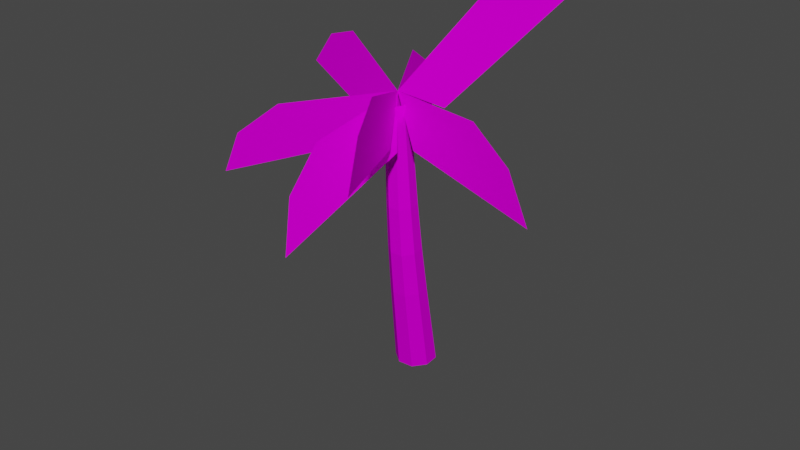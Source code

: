 # Source: spn_palm.blend  (saved by Blender 3.3.6; exported with 4.5.12 LTS)
import bpy
from mathutils import Matrix  # noqa: F401  (used for matrix-valued properties, if any)

bpy.ops.wm.read_factory_settings(use_empty=True)
scene = bpy.context.scene
scene.name = 'Scene'

# ---- collections
col_collection = bpy.data.collections.new('Collection'); scene.collection.children.link(col_collection)

# ---- images (referenced by path relative to the original .blend; pixels are not part of the script)
import os
ASSET_DIR = os.environ.get("B2B_ASSET_DIR", "")  # directory of the original .blend (textures are referenced by path, not embedded)
HERE = os.path.dirname(os.path.abspath(__file__))  # packed textures are extracted next to this script under _unpacked/

def load_image(name, relpath, width, height, colorspace="sRGB"):
    """Load a texture the original file referenced (path relative to the .blend, or extracted next to this script)."""
    p = next((c for c in (os.path.join(HERE, relpath), os.path.join(ASSET_DIR, relpath)) if relpath and os.path.exists(c)), "")
    if p:
        img = bpy.data.images.load(p, check_existing=True)
        img.name = name
    else:  # same state as the original file: an image datablock whose file is absent (Cycles renders it pink)
        img = bpy.data.images.new(name, width, height)
        img.source = "FILE"
        img.filepath = "//" + (relpath or name)
    img.colorspace_settings.name = colorspace
    return img
img_level5_jetskipage2_png_001 = load_image('level5_jetskipage2.png.001', 'level5_jetskipage2.png', 1024, 1024, 'sRGB')
img_level5_palmbark_png_001 = load_image('level5_palmbark.png.001', 'level5_palmbark.png', 1024, 1024, 'sRGB')

# ---- materials (node trees are filled in below, after node groups)
mat_level5_jetskipage2 = bpy.data.materials.new('level5_jetskipage2')
mat_level5_jetskipage2.alpha_threshold = 0.0
mat_level5_jetskipage2.use_transparent_shadow = False
mat_level5_jetskipage2.diffuse_color = (1.0, 1.0, 1.0, 1.0)
mat_level5_jetskipage2.roughness = 0.5
mat_level5_palmbark = bpy.data.materials.new('level5_palmbark')
mat_level5_palmbark.alpha_threshold = 0.0
mat_level5_palmbark.use_transparent_shadow = False
mat_level5_palmbark.diffuse_color = (1.0, 1.0, 1.0, 1.0)
mat_level5_palmbark.roughness = 0.5

# ---- material node trees
mat_level5_jetskipage2.use_nodes = True; mat_level5_jetskipage2.node_tree.nodes.clear()
_N = mat_level5_jetskipage2.node_tree.nodes; _L = mat_level5_jetskipage2.node_tree.links
n0 = _N.new('ShaderNodeBsdfDiffuse'); n0.name = 'Diffuse BSDF'; n0.location = (0, 0)
n1 = _N.new('ShaderNodeTexImage'); n1.name = 'Image Texture'; n1.location = (0, 0)
n1.image = img_level5_jetskipage2_png_001
n2 = _N.new('ShaderNodeOutputMaterial'); n2.name = 'Material Output'; n2.location = (0, 0)
_L.new(n0.outputs[0], n2.inputs[0])
_L.new(n1.outputs[0], n0.inputs[0])
n2.is_active_output = True
mat_level5_palmbark.use_nodes = True; mat_level5_palmbark.node_tree.nodes.clear()
_N = mat_level5_palmbark.node_tree.nodes; _L = mat_level5_palmbark.node_tree.links
n0 = _N.new('ShaderNodeBsdfDiffuse'); n0.name = 'Diffuse BSDF'; n0.location = (0, 0)
n1 = _N.new('ShaderNodeTexImage'); n1.name = 'Image Texture'; n1.location = (0, 0)
n1.image = img_level5_palmbark_png_001
n2 = _N.new('ShaderNodeOutputMaterial'); n2.name = 'Material Output'; n2.location = (0, 0)
_L.new(n0.outputs[0], n2.inputs[0])
_L.new(n1.outputs[0], n0.inputs[0])
n2.is_active_output = True

# ---- world
world_world = bpy.data.worlds.new('World'); scene.world = world_world
world_world.use_nodes = True; world_world.node_tree.nodes.clear()
_N = world_world.node_tree.nodes; _L = world_world.node_tree.links
n0 = _N.new('ShaderNodeOutputWorld'); n0.name = 'World Output'; n0.location = (300, 300)
n1 = _N.new('ShaderNodeBackground'); n1.name = 'Background'; n1.location = (10, 300)
n1.inputs[0].default_value = (0.05088, 0.05088, 0.05088, 1.0)
_L.new(n1.outputs[0], n0.inputs[0])
n0.is_active_output = True
world_world.color = (0.05088, 0.05088, 0.05088)
world_world.use_sun_shadow = False
world_world.sun_shadow_jitter_overblur = 0.0

# ---- meshes
me_track6_pmd0_mesh_002 = bpy.data.meshes.new('TRACK6.PMD0.mesh.002')
me_track6_pmd0_mesh_002.from_pydata([(2.434, -3.01, 75.47), (25.41, -9.554, 76.91), (35.26, -12.36, 71.45), (40.76, -13.93, 62.21), (7.607, -4.483, 64.7), (8.226, 14.61, 90.58), (12.16, 25.42, 92.14), (15.83, 34.78, 87.99), (6.38, 6.895, 69.88), (-16.98, -16.55, 71.96), (-25.33, -20.2, 64.76), (-30.01, -20.05, 54.95), (-1.969, -2.136, 64.3), (-18.43, 7.415, 80.82), (-28.61, 11.63, 77.17), (-35.56, 13.71, 69.07), (-4.517, -1.138, 65.82), (3.297, -26.76, 72.65), (5.012, -35.84, 65.62), (7.342, -39.77, 55.76), (5.085, -6.333, 64.2), (13.41, -23.04, 82.61), (18.84, -32.9, 79.77), (22.6, -39.7, 72.17), (6.22, -9.839, 66.31), (-10.31, 17.24, 75.99), (-14.18, 26.64, 70.4), (-14.72, 32.63, 61.34), (2.481, 2.868, 64.96), (1.666, -1.758, 48.71), (0.3043, 0.7698, 36.53), (-2.518, 0.5477, 36.65), (-0.8567, -1.956, 48.87), (-2.857, -0.4127, 49.22), (-4.759, 2.292, 36.92), (-4.993, 5.144, 37.18), (-3.052, 2.121, 49.57), (-1.517, 4.153, 24.36), (-5.603, 11.74, 9.537e-05), (-9.317, 11.47, 9.537e-05), (-4.636, 3.914, 24.43), (3.034, 2.759, 49.22), (1.82, 5.835, 36.92), (2.043, 3.004, 36.65), (3.22, 0.2396, 48.87), (-7.119, 5.853, 24.61), (-12.28, 13.8, 9.537e-05), (-12.62, 17.6, 9.537e-05), (-7.386, 9.02, 24.79), (0.148, 9.766, 24.61), (-3.641, 18.45, 9.537e-05), (-3.331, 14.69, 9.537e-05), (0.4, 6.626, 24.43), (-5.484, 11.52, 24.87), (-10.37, 20.59, 0.0001068), (-6.63, 20.82, 9.537e-05), (-2.35, 11.73, 24.79), (-1.505, 4.132, 49.73), (-3.265, 7.399, 37.3), (-0.4314, 7.6, 37.18), (1.025, 4.316, 49.57), (0.2042, -4.453, 73.83), (1.725, -5.592, 73.31), (3.649, -5.443, 73.07), (4.834, -3.919, 73.31), (4.719, -2.022, 73.83), (3.198, -0.8819, 74.36), (1.274, -1.031, 74.6), (0.09008, -2.555, 74.36)], [], [(0, 1, 2, 3, 4), (0, 5, 6, 7, 8), (0, 9, 10, 11, 12), (0, 13, 14, 15, 16), (0, 17, 18, 19, 20), (0, 21, 22, 23, 24), (0, 25, 26, 27, 28), (29, 32, 31, 30), (33, 36, 35, 34), (37, 40, 39, 38), (41, 44, 43, 42), (45, 48, 47, 46), (49, 52, 51, 50), (53, 56, 55, 54), (57, 60, 59, 58), (33, 32, 62, 61), (45, 40, 31, 34), (37, 52, 43, 30), (29, 44, 64, 63), (41, 60, 66, 65), (49, 56, 59, 42), (53, 48, 35, 58), (57, 36, 68, 67), (66, 60, 57, 67), (58, 35, 36, 57), (68, 36, 33, 61), (34, 31, 32, 33), (62, 32, 29, 63), (30, 43, 44, 29), (64, 44, 41, 65), (42, 59, 60, 41), (31, 40, 37, 30), (38, 51, 52, 37), (43, 52, 49, 42), (50, 55, 56, 49), (59, 56, 53, 58), (54, 47, 48, 53), (35, 48, 45, 34), (46, 39, 40, 45)])
me_track6_pmd0_mesh_002.polygons.foreach_set('material_index', [0, 0, 0, 0, 0, 0, 0, 1, 1, 1, 1, 1, 1, 1, 1, 1, 1, 1, 1, 1, 1, 1, 1, 1, 1, 1, 1, 1, 1, 1, 1, 1, 1, 1, 1, 1, 1, 1, 1])
_uv = me_track6_pmd0_mesh_002.uv_layers.new(name='UVMap')
_uv.uv.foreach_set('vector', [0.0, 0.9991, 0.2971, 0.95, 0.4243, 0.7497, 0.4954, 0.5069, 0.05865, 0.596, 0.0, 0.9991, 0.2971, 0.95, 0.4243, 0.7497, 0.4954, 0.5069, 0.05865, 0.596, 0.0, 0.9991, 0.2971, 0.95, 0.4243, 0.7497, 0.4954, 0.5069, 0.05865, 0.596, 0.0, 0.9991, 0.2971, 0.95, 0.4243, 0.7497, 0.4954, 0.5069, 0.05865, 0.596, 0.0, 0.9991, 0.2971, 0.95, 0.4243, 0.7497, 0.4954, 0.5069, 0.05865, 0.596, 0.0, 0.9991, 0.2971, 0.95, 0.4243, 0.7497, 0.4954, 0.5069, 0.05865, 0.596, 0.0, 0.9991, 0.2971, 0.95, 0.4243, 0.7497, 0.4954, 0.5069, 0.05865, 0.596, 1.0, -1.692, 0.5, -1.692, 0.5, -3.038, 1.0, -3.038, 0.0, -1.692, 0.5, -1.692, 0.5, -3.038, 0.0, -3.038, 1.0, -4.384, 0.5, -4.384, 0.5, -7.075, 1.0, -7.075, 0.0, -1.692, 0.5, -1.692, 0.5, -3.038, 0.0, -3.038, 0.0, -4.384, 0.5, -4.384, 0.5, -7.075, 0.0, -7.075, 0.0, -4.384, 0.5, -4.384, 0.5, -7.075, 0.0, -7.075, 1.0, -4.384, 0.5, -4.384, 0.5, -7.075, 1.0, -7.075, 1.0, -1.692, 0.5, -1.692, 0.5, -3.038, 1.0, -3.038, 0.0, -1.692, 0.5, -1.692, 0.5, 1.0, 0.0, 1.0, 0.0, -4.384, 0.5, -4.384, 0.5, -3.038, 0.0, -3.038, 1.0, -4.384, 0.5, -4.384, 0.5, -3.038, 1.0, -3.038, 1.0, -1.692, 0.5, -1.692, 0.5, 1.0, 1.0, 1.0, 0.0, -1.692, 0.5, -1.692, 0.5, 1.0, 0.0, 1.0, 0.0, -4.384, 0.5, -4.384, 0.5, -3.038, 0.0, -3.038, 1.0, -4.384, 0.5, -4.384, 0.5, -3.038, 1.0, -3.038, 1.0, -1.692, 0.5, -1.692, 0.5, 1.0, 1.0, 1.0, 0.5, 1.0, 0.5, -1.692, 1.0, -1.692, 1.0, 1.0, 1.0, -3.038, 0.5, -3.038, 0.5, -1.692, 1.0, -1.692, 0.5, 1.0, 0.5, -1.692, 0.0, -1.692, 0.0, 1.0, 0.0, -3.038, 0.5, -3.038, 0.5, -1.692, 0.0, -1.692, 0.5, 1.0, 0.5, -1.692, 1.0, -1.692, 1.0, 1.0, 1.0, -3.038, 0.5, -3.038, 0.5, -1.692, 1.0, -1.692, 0.5, 1.0, 0.5, -1.692, 0.0, -1.692, 0.0, 1.0, 0.0, -3.038, 0.5, -3.038, 0.5, -1.692, 0.0, -1.692, 0.5, -3.038, 0.5, -4.384, 1.0, -4.384, 1.0, -3.038, 1.0, -7.075, 0.5, -7.075, 0.5, -4.384, 1.0, -4.384, 0.5, -3.038, 0.5, -4.384, 0.0, -4.384, 0.0, -3.038, 0.0, -7.075, 0.5, -7.075, 0.5, -4.384, 0.0, -4.384, 0.5, -3.038, 0.5, -4.384, 1.0, -4.384, 1.0, -3.038, 1.0, -7.075, 0.5, -7.075, 0.5, -4.384, 1.0, -4.384, 0.5, -3.038, 0.5, -4.384, 0.0, -4.384, 0.0, -3.038, 0.0, -7.075, 0.5, -7.075, 0.5, -4.384, 0.0, -4.384])
me_track6_pmd0_mesh_002.materials.append(mat_level5_jetskipage2)
me_track6_pmd0_mesh_002.materials.append(mat_level5_palmbark)
me_track6_pmd0_mesh_002.use_remesh_preserve_volume = False
me_track6_pmd0_mesh_002.use_remesh_preserve_attributes = False
me_track6_pmd0_mesh_002.use_mirror_vertex_groups = False
me_track6_pmd0_mesh_002.update()

# ---- objects
ob_main = bpy.data.objects.new('main', me_track6_pmd0_mesh_002)

# ---- transforms, parenting, visibility, modifiers, constraints
ob_main.location = (0.0, 0.0, 0.0)
ob_main.lineart.crease_threshold = 0.0

# ---- collection membership
col_collection.objects.link(ob_main)

# ---- scene / render settings (as saved in the file)
scene.frame_start = 1; scene.frame_end = 250; scene.frame_set(1)
scene.render.engine = 'BLENDER_EEVEE_NEXT'
scene.cycles.sampling_pattern = 'TABULATED_SOBOL'
scene.cycles.use_light_tree = False
scene.view_settings.view_transform = 'Filmic'
bpy.context.view_layer.update()

# ---- added for rendering (the .blend has no active camera and no usable light): camera, sun
cam_auto = bpy.data.cameras.new('AutoCamera')
cam_auto.lens = 50.0
cam_auto.sensor_width = 36.0
cam_auto.clip_end = 2289.08
ob_auto_camera = bpy.data.objects.new('AutoCamera', cam_auto)
scene.collection.objects.link(ob_auto_camera)
ob_auto_camera.location = (133.034, -159.016, 150.417)
ob_auto_camera.rotation_euler = (1.09748, -7.21219e-08, 0.694738)
scene.camera = ob_auto_camera
light_auto_sun = bpy.data.lights.new('AutoSun', 'SUN')
light_auto_sun.energy = 3.0
light_auto_sun.angle = 0.0523599
ob_auto_sun = bpy.data.objects.new('AutoSun', light_auto_sun)
scene.collection.objects.link(ob_auto_sun)
ob_auto_sun.rotation_euler = (0.872665, 0.174533, 0.523599)
bpy.context.view_layer.update()
